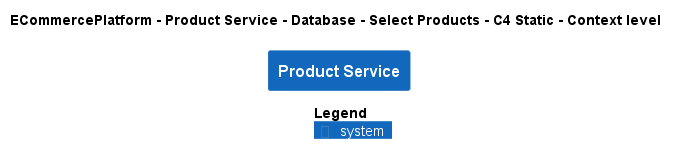

The diagram above was rendered by PlantUML. Its source (embedded in the PNG):
@startuml
!pragma layout smetana
!include ..\..\..\..\..\..\..\.c4s\C4_Context.puml

AddElementTag("c4interflow:lifecycle:new", $bgColor=green, $fontColor=#ffffff, $borderColor=green, $shadowing="False")
AddElementTag("c4interflow:lifecycle:changed", $bgColor=orange, $fontColor=#ffffff, $borderColor=orange, $shadowing="False")
AddElementTag("c4interflow:lifecycle:removed", $bgColor=red, $fontColor=#ffffff, $borderColor=red, $shadowing="False")

AddRelTag("c4interflow:lifecycle:new", $textColor=green, $lineColor=green)
AddRelTag("c4interflow:lifecycle:changed", $textColor=orange, $lineColor=orange)
AddRelTag("c4interflow:lifecycle:removed", $textColor=red, $lineColor=red)

SHOW_PERSON_PORTRAIT()
LAYOUT_TOP_DOWN()

skinparam linetype polyline

title ECommercePlatform - Product Service - Database - Select Products - C4 Static - Context level

System(ECommercePlatform.SoftwareSystems.ProductService, "Product Service", "")



SHOW_LEGEND()
@enduml